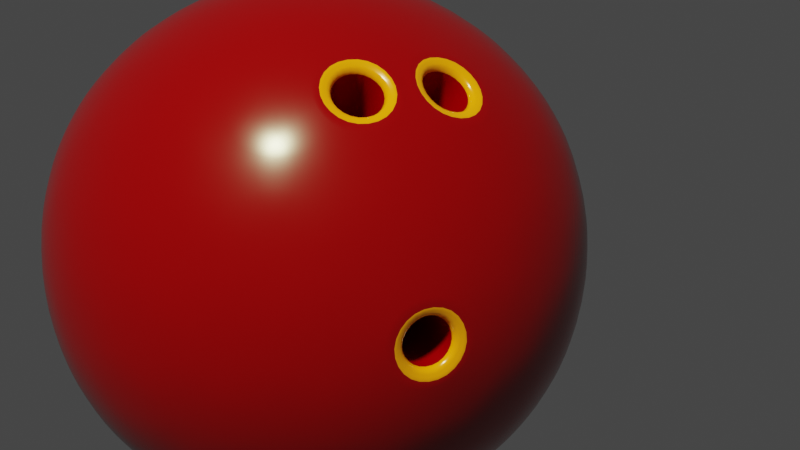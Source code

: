 # Source: S3BowlingBall.blend  (saved by Blender 2.83.19; exported with 4.5.12 LTS)
import bpy
from mathutils import Matrix  # noqa: F401  (used for matrix-valued properties, if any)

bpy.ops.wm.read_factory_settings(use_empty=True)
scene = bpy.context.scene
scene.name = 'Scene'

# ---- collections
col_collection = bpy.data.collections.new('Collection'); scene.collection.children.link(col_collection)

# ---- materials (node trees are filled in below, after node groups)
mat_bowlingballtrim = bpy.data.materials.new('BowlingBallTrim')
mat_bowlingballtrim.use_transparent_shadow = False
mat_bowlingball = bpy.data.materials.new('BowlingBall')
mat_bowlingball.use_transparent_shadow = False

# ---- material node trees
mat_bowlingballtrim.use_nodes = True; mat_bowlingballtrim.node_tree.nodes.clear()
_N = mat_bowlingballtrim.node_tree.nodes; _L = mat_bowlingballtrim.node_tree.links
n0 = _N.new('ShaderNodeBsdfPrincipled'); n0.name = 'Principled BSDF'; n0.location = (10, 300)
n0.distribution = 'GGX'
n0.subsurface_method = 'BURLEY'
n0.inputs[0].default_value = (1.0, 0.316, 0.0, 1.0)
n0.inputs[2].default_value = 0.2
n0.inputs[3].default_value = 1.45
n0.inputs[27].default_value = (0.0, 0.0, 0.0, 1.0)
n0.inputs[28].default_value = 1.0
n1 = _N.new('ShaderNodeOutputMaterial'); n1.name = 'Material Output'; n1.location = (300, 300)
_L.new(n0.outputs[0], n1.inputs[0])
n1.is_active_output = True
mat_bowlingball.use_nodes = True; mat_bowlingball.node_tree.nodes.clear()
_N = mat_bowlingball.node_tree.nodes; _L = mat_bowlingball.node_tree.links
n0 = _N.new('ShaderNodeBsdfPrincipled'); n0.name = 'Principled BSDF'; n0.location = (10, 300)
n0.distribution = 'GGX'
n0.subsurface_method = 'BURLEY'
n0.inputs[0].default_value = (0.2598, 0.0, 0.0008416, 1.0)
n0.inputs[2].default_value = 0.2
n0.inputs[3].default_value = 1.45
n0.inputs[27].default_value = (0.0, 0.0, 0.0, 1.0)
n0.inputs[28].default_value = 1.0
n1 = _N.new('ShaderNodeOutputMaterial'); n1.name = 'Material Output'; n1.location = (300, 300)
_L.new(n0.outputs[0], n1.inputs[0])
n1.is_active_output = True

# ---- world
world_world = bpy.data.worlds.new('World'); scene.world = world_world
world_world.use_nodes = True; world_world.node_tree.nodes.clear()
_N = world_world.node_tree.nodes; _L = world_world.node_tree.links
n0 = _N.new('ShaderNodeOutputWorld'); n0.name = 'World Output'; n0.location = (300, 300)
n1 = _N.new('ShaderNodeBackground'); n1.name = 'Background'; n1.location = (10, 300)
n1.inputs[0].default_value = (0.05088, 0.05088, 0.05088, 1.0)
_L.new(n1.outputs[0], n0.inputs[0])
n0.is_active_output = True
world_world.color = (0.05088, 0.05088, 0.05088)
world_world.use_sun_shadow = False
world_world.sun_shadow_jitter_overblur = 0.0

# ---- cameras
cam_camera = bpy.data.cameras.new('Camera')

# ---- lights
light_point = bpy.data.lights.new('Point', 'POINT')
light_point.color = (0.91, 1.0, 0.5857)
light_point.transmission_factor = 0.0
light_point.energy = 558.0
light_point.shadow_soft_size = 0.25
light_point.shadow_maximum_resolution = 0.006
light_point.use_absolute_resolution = True

# ---- meshes
me_icosphere_001 = bpy.data.meshes.new('Icosphere.001')
me_icosphere_001.from_pydata([(0.0, 0.0, -0.108), (0.07815, -0.05678, -0.0483), (-0.02985, -0.09187, -0.0483), (-0.0966, 0.0, -0.0483), (-0.02985, 0.09187, -0.0483), (0.07815, 0.05678, -0.0483), (0.02985, -0.09187, 0.0483), (-0.07815, -0.05678, 0.0483), (-0.07815, 0.05678, 0.0483), (0.02985, 0.09187, 0.0483), (0.0966, 0.0, 0.0483), (0.0, 0.0, 0.108), (-0.02514, -0.07739, -0.07101), (-0.01755, -0.054, -0.09187), (-0.008382, -0.0258, -0.1045), (0.02194, -0.01594, -0.1045), (0.04593, -0.03337, -0.09187), (0.06583, -0.04783, -0.07101), (0.05745, -0.07362, -0.05425), (0.02839, -0.08737, -0.05678), (-0.003201, -0.09333, -0.05425), (0.08777, 0.03189, -0.05425), (0.09187, 0.0, -0.05678), (0.08777, -0.03189, -0.05425), (0.02194, 0.01594, -0.1045), (0.04593, 0.03337, -0.09187), (0.06583, 0.04783, -0.07101), (-0.08137, 0.0, -0.07101), (-0.05678, 0.0, -0.09187), (-0.02712, 0.0, -0.1045), (-0.05227, -0.07739, -0.05425), (-0.07432, -0.054, -0.05678), (-0.08975, -0.0258, -0.05425), (-0.02514, 0.07739, -0.07101), (-0.01755, 0.054, -0.09187), (-0.008382, 0.0258, -0.1045), (-0.08975, 0.0258, -0.05425), (-0.07432, 0.054, -0.05678), (-0.05227, 0.07739, -0.05425), (-0.003201, 0.09333, -0.05425), (0.02839, 0.08737, -0.05678), (0.05745, 0.07362, -0.05425), (0.1033, -0.01594, 0.02712), (0.1027, -0.03337, 0.0), (0.09296, -0.04783, -0.02712), (0.09296, 0.04783, -0.02712), (0.1027, 0.03337, 0.0), (0.1033, 0.01594, 0.02712), (0.01676, -0.1032, 0.02712), (0.0, -0.108, 0.0), (-0.01676, -0.1032, -0.02712), (0.07421, -0.07363, -0.02712), (0.06348, -0.08737, 0.0), (0.04709, -0.09333, 0.02712), (-0.09296, -0.04783, 0.02712), (-0.1027, -0.03337, 0.0), (-0.1033, -0.01594, -0.02712), (-0.06348, -0.08737, 0.0), (-0.07421, -0.07363, 0.02712), (-0.07421, 0.07363, 0.02712), (-0.06348, 0.08737, 0.0), (-0.04709, 0.09333, -0.02712), (-0.1033, 0.01594, -0.02712), (-0.1027, 0.03337, 0.0), (-0.09296, 0.04783, 0.02712), (0.04709, 0.09333, 0.02712), (0.06348, 0.08737, 0.0), (0.07421, 0.07363, -0.02712), (-0.01676, 0.1032, -0.02712), (0.0, 0.108, 0.0), (0.01676, 0.1032, 0.02712), (0.08975, -0.0258, 0.05425), (0.07432, -0.054, 0.05678), (0.05227, -0.07739, 0.05425), (0.003201, -0.09333, 0.05425), (-0.08777, -0.03189, 0.05425), (-0.09187, 0.0, 0.05678), (-0.08777, 0.03189, 0.05425), (-0.05745, 0.07362, 0.05425), (-0.02839, 0.08737, 0.05678), (0.003201, 0.09333, 0.05425), (0.05227, 0.07739, 0.05425), (0.07432, 0.054, 0.05678), (0.08975, 0.0258, 0.05425), (0.008382, -0.0258, 0.1045), (0.01755, -0.054, 0.09187), (0.02514, -0.07739, 0.07101), (0.08137, 0.0, 0.07101), (0.05678, 0.0, 0.09187), (0.02712, 0.0, 0.1045), (-0.02194, -0.01594, 0.1045), (-0.04593, -0.03337, 0.09187), (-0.06583, -0.04783, 0.07101), (-0.02194, 0.01594, 0.1045), (-0.04593, 0.03337, 0.09187), (-0.06583, 0.04783, 0.07101), (0.008382, 0.0258, 0.1045), (0.01755, 0.054, 0.09187), (0.02514, 0.07739, 0.07101), (0.03907, 0.02839, 0.0966), (0.06892, 0.02839, 0.07815), (0.0483, 0.05678, 0.07815), (-0.01493, 0.04593, 0.0966), (-0.005701, 0.07432, 0.07815), (-0.03907, 0.06348, 0.07815), (-0.0483, 0.0, 0.0966), (-0.07245, 0.01755, 0.07815), (-0.07245, -0.01755, 0.07815), (-0.01493, -0.04593, 0.0966), (-0.03907, -0.06348, 0.07815), (-0.005701, -0.07432, 0.07815), (0.03907, -0.02839, 0.0966), (0.0483, -0.05678, 0.07815), (0.06892, -0.02839, 0.07815), (0.09307, 0.04593, 0.02985), (0.08737, 0.06348, 0.0), (0.07245, 0.07432, 0.02985), (-0.01493, 0.1027, 0.02985), (-0.03337, 0.1027, -5.33e-08), (-0.0483, 0.09187, 0.02985), (-0.1023, 0.01755, 0.02985), (-0.108, -4.1e-08, 6.765e-08), (-0.1023, -0.01755, 0.02985), (-0.0483, -0.09187, 0.02985), (-0.03337, -0.1027, -8.405e-08), (-0.01493, -0.1027, 0.02985), (0.07245, -0.07432, 0.02985), (0.08737, -0.06348, -2.05e-07), (0.09307, -0.04593, 0.02985), (0.03337, 0.1027, 0.0), (0.0483, 0.09187, -0.02985), (0.01493, 0.1027, -0.02985), (-0.08737, 0.06348, 0.0), (-0.07245, 0.07432, -0.02985), (-0.09307, 0.04593, -0.02985), (-0.08737, -0.06348, 0.0), (-0.09307, -0.04593, -0.02985), (-0.07245, -0.07432, -0.02985), (0.03337, -0.1027, 0.0), (0.01493, -0.1027, -0.02985), (0.0483, -0.09187, -0.02985), (0.108, 0.0, 0.0), (0.1023, -0.01755, -0.02985), (0.1023, 0.01755, -0.02985), (0.03907, 0.06348, -0.07815), (0.01493, 0.04593, -0.0966), (0.005701, 0.07432, -0.07815), (-0.0483, 0.05678, -0.07815), (-0.03907, 0.02839, -0.0966), (-0.06893, 0.02839, -0.07815), (-0.06893, -0.02839, -0.07815), (-0.03907, -0.02839, -0.0966), (-0.0483, -0.05678, -0.07815), (0.07245, 0.01755, -0.07815), (0.07245, -0.01755, -0.07815), (0.0483, -7.79e-08, -0.0966), (0.005701, -0.07432, -0.07815), (0.01493, -0.04593, -0.0966), (0.03907, -0.06348, -0.07815), (-0.0126, -0.02209, -0.01252), (-0.008366, -0.02443, -0.01228), (-0.006809, -0.0263, -0.008095), (-0.009664, -0.02603, -0.004056), (-0.01399, -0.02377, -0.004297), (-0.01549, -0.0218, -0.008508), (-0.005489, -0.02522, 0.01098), (-0.002612, -0.02389, 0.01454), (-0.004135, -0.02106, 0.01807), (-0.009033, -0.01947, 0.01807), (-0.01193, -0.02086, 0.01454), (-0.01039, -0.02363, 0.01098), (-0.02017, -0.01553, 0.01298), (-0.01882, -0.01882, 0.009726), (-0.01472, -0.02149, 0.01045), (-0.01198, -0.02068, 0.01444), (-0.01334, -0.01725, 0.01768), (-0.01746, -0.01462, 0.01686), (-0.03679, -0.09254, -0.03985), (-0.03897, -0.0912, -0.03573), (-0.03205, -0.09828, -0.02712), (-0.03561, -0.09523, -0.0267), (-0.04079, -0.09757, -0.01476), (-0.04177, -0.09466, -0.018), (-0.05405, -0.09068, -0.01548), (-0.05109, -0.08979, -0.01852), (-0.05862, -0.08461, -0.02837), (-0.05433, -0.08554, -0.02759), (-0.0481, -0.08616, -0.03624), (-0.04971, -0.08545, -0.04061), (-0.01355, -0.09017, 0.05559), (-0.01743, -0.08781, 0.05495), (-0.0182, -0.08152, 0.06637), (-0.02072, -0.08171, 0.06255), (-0.03319, -0.07665, 0.06637), (-0.03127, -0.07828, 0.06255), (-0.04202, -0.08088, 0.05556), (-0.03752, -0.08129, 0.05495), (-0.03733, -0.08939, 0.04469), (-0.03419, -0.08727, 0.04727), (-0.02363, -0.0907, 0.04727), (-0.02235, -0.09426, 0.04469), (-0.06578, -0.07368, 0.04083), (-0.06238, -0.07237, 0.04382), (-0.05325, -0.08193, 0.04305), (-0.05353, -0.07813, 0.04539), (-0.04488, -0.07949, 0.05529), (-0.04762, -0.07638, 0.05399), (-0.04903, -0.06894, 0.06516), (-0.05056, -0.06898, 0.06096), (-0.06162, -0.06088, 0.0626), (-0.05945, -0.06333, 0.05921), (-0.06529, -0.06528, 0.05084), (-0.06985, -0.06363, 0.05074), (-0.0382, -0.08965, -0.03526), (-0.03484, -0.09368, -0.02624), (-0.041, -0.09311, -0.01753), (-0.05032, -0.08824, -0.01805), (-0.05356, -0.08399, -0.02713), (-0.04732, -0.08461, -0.03577), (-0.01696, -0.08636, 0.054), (-0.02024, -0.08026, 0.0616), (-0.0308, -0.07683, 0.0616), (-0.03704, -0.07984, 0.054), (-0.03372, -0.08581, 0.04632), (-0.02316, -0.08925, 0.04632), (-0.06142, -0.07115, 0.04292), (-0.05257, -0.07691, 0.04449), (-0.04666, -0.07516, 0.05309), (-0.0496, -0.06776, 0.06006), (-0.05849, -0.06211, 0.05831), (-0.06433, -0.06406, 0.04994)], [(213, 218), (214, 213), (215, 214), (216, 215), (217, 216), (218, 217), (219, 224), (220, 219), (221, 220), (222, 221), (223, 222), (224, 223), (225, 230), (226, 225), (227, 226), (228, 227), (229, 228), (230, 229)], [(0, 15, 14), (1, 17, 23), (0, 14, 29), (0, 29, 35), (0, 35, 24), (1, 23, 44), (2, 20, 50), (3, 32, 56), (4, 38, 61), (5, 41, 67), (1, 44, 51), (186, 187, 159, 164), (3, 56, 62), (4, 61, 68), (5, 67, 45), (6, 73, 86), (210, 211, 171, 176), (8, 77, 95), (9, 80, 98), (10, 83, 87), (89, 96, 11), (88, 99, 89), (87, 100, 88), (89, 99, 96), (99, 97, 96), (88, 100, 99), (100, 101, 99), (99, 101, 97), (101, 98, 97), (87, 83, 100), (83, 82, 100), (100, 82, 101), (82, 81, 101), (101, 81, 98), (81, 9, 98), (96, 93, 11), (97, 102, 96), (98, 103, 97), (96, 102, 93), (102, 94, 93), (97, 103, 102), (103, 104, 102), (102, 104, 94), (104, 95, 94), (98, 80, 103), (80, 79, 103), (103, 79, 104), (79, 78, 104), (104, 78, 95), (78, 8, 95), (93, 90, 11), (94, 105, 93), (95, 106, 94), (93, 105, 90), (105, 91, 90), (94, 106, 105), (106, 107, 105), (105, 107, 91), (107, 92, 91), (95, 77, 106), (77, 76, 106), (106, 76, 107), (76, 75, 107), (107, 75, 92), (75, 7, 92), (90, 84, 11), (91, 108, 90), (92, 109, 91), (90, 108, 84), (108, 85, 84), (91, 109, 108), (109, 110, 108), (108, 110, 85), (110, 86, 85), (204, 206, 174, 173), (194, 196, 169, 168), (211, 202, 172, 171), (198, 199, 165, 170), (110, 74, 86), (74, 6, 86), (84, 89, 11), (85, 111, 84), (86, 112, 85), (84, 111, 89), (111, 88, 89), (85, 112, 111), (112, 113, 111), (111, 113, 88), (113, 87, 88), (86, 73, 112), (73, 72, 112), (112, 72, 113), (72, 71, 113), (113, 71, 87), (71, 10, 87), (47, 83, 10), (46, 114, 47), (45, 115, 46), (47, 114, 83), (114, 82, 83), (46, 115, 114), (115, 116, 114), (114, 116, 82), (116, 81, 82), (45, 67, 115), (67, 66, 115), (115, 66, 116), (66, 65, 116), (116, 65, 81), (65, 9, 81), (70, 80, 9), (69, 117, 70), (68, 118, 69), (70, 117, 80), (117, 79, 80), (69, 118, 117), (118, 119, 117), (117, 119, 79), (119, 78, 79), (68, 61, 118), (61, 60, 118), (118, 60, 119), (60, 59, 119), (119, 59, 78), (59, 8, 78), (64, 77, 8), (63, 120, 64), (62, 121, 63), (64, 120, 77), (120, 76, 77), (63, 121, 120), (121, 122, 120), (120, 122, 76), (122, 75, 76), (62, 56, 121), (56, 55, 121), (121, 55, 122), (55, 54, 122), (122, 54, 75), (54, 7, 75), (57, 123, 58), (182, 184, 163, 162), (196, 198, 170, 169), (57, 124, 123), (124, 125, 123), (202, 204, 173, 172), (192, 194, 168, 167), (199, 190, 166, 165), (50, 49, 124), (124, 49, 125), (49, 48, 125), (125, 48, 74), (48, 6, 74), (53, 73, 6), (52, 126, 53), (51, 127, 52), (53, 126, 73), (126, 72, 73), (52, 127, 126), (127, 128, 126), (126, 128, 72), (128, 71, 72), (51, 44, 127), (44, 43, 127), (127, 43, 128), (43, 42, 128), (128, 42, 71), (42, 10, 71), (65, 70, 9), (66, 129, 65), (67, 130, 66), (65, 129, 70), (129, 69, 70), (66, 130, 129), (130, 131, 129), (129, 131, 69), (131, 68, 69), (67, 41, 130), (41, 40, 130), (130, 40, 131), (40, 39, 131), (131, 39, 68), (39, 4, 68), (59, 64, 8), (60, 132, 59), (61, 133, 60), (59, 132, 64), (132, 63, 64), (60, 133, 132), (133, 134, 132), (132, 134, 63), (134, 62, 63), (61, 38, 133), (38, 37, 133), (133, 37, 134), (37, 36, 134), (134, 36, 62), (36, 3, 62), (54, 58, 7), (55, 135, 54), (56, 136, 55), (54, 135, 58), (135, 57, 58), (55, 136, 135), (136, 137, 135), (135, 137, 57), (184, 186, 164, 163), (56, 32, 136), (32, 31, 136), (136, 31, 137), (31, 30, 137), (190, 192, 167, 166), (180, 182, 162, 161), (48, 53, 6), (49, 138, 48), (50, 139, 49), (48, 138, 53), (138, 52, 53), (49, 139, 138), (139, 140, 138), (138, 140, 52), (140, 51, 52), (50, 20, 139), (20, 19, 139), (139, 19, 140), (19, 18, 140), (140, 18, 51), (18, 1, 51), (42, 47, 10), (43, 141, 42), (44, 142, 43), (42, 141, 47), (141, 46, 47), (43, 142, 141), (142, 143, 141), (141, 143, 46), (143, 45, 46), (44, 23, 142), (23, 22, 142), (142, 22, 143), (22, 21, 143), (143, 21, 45), (21, 5, 45), (26, 41, 5), (25, 144, 26), (24, 145, 25), (26, 144, 41), (144, 40, 41), (25, 145, 144), (145, 146, 144), (144, 146, 40), (146, 39, 40), (24, 35, 145), (35, 34, 145), (145, 34, 146), (34, 33, 146), (146, 33, 39), (33, 4, 39), (33, 38, 4), (34, 147, 33), (35, 148, 34), (33, 147, 38), (147, 37, 38), (34, 148, 147), (148, 149, 147), (147, 149, 37), (149, 36, 37), (35, 29, 148), (29, 28, 148), (148, 28, 149), (28, 27, 149), (149, 27, 36), (27, 3, 36), (27, 32, 3), (28, 150, 27), (29, 151, 28), (27, 150, 32), (150, 31, 32), (28, 151, 150), (151, 152, 150), (150, 152, 31), (152, 30, 31), (29, 14, 151), (14, 13, 151), (151, 13, 152), (13, 12, 152), (152, 12, 30), (12, 2, 30), (21, 26, 5), (22, 153, 21), (23, 154, 22), (21, 153, 26), (153, 25, 26), (22, 154, 153), (154, 155, 153), (153, 155, 25), (155, 24, 25), (23, 17, 154), (17, 16, 154), (154, 16, 155), (16, 15, 155), (155, 15, 24), (15, 0, 24), (12, 20, 2), (13, 156, 12), (14, 157, 13), (12, 156, 20), (156, 19, 20), (13, 157, 156), (157, 158, 156), (156, 158, 19), (158, 18, 19), (14, 15, 157), (15, 16, 157), (157, 16, 158), (16, 17, 158), (158, 17, 18), (17, 1, 18), (191, 189, 74, 110), (206, 208, 175, 174), (125, 74, 189, 200), (178, 180, 161, 160), (160, 161, 162, 163, 164, 159), (166, 167, 168, 169, 170, 165), (172, 173, 174, 175, 176, 171), (30, 2, 177, 188), (208, 210, 176, 175), (109, 193, 191, 110), (2, 50, 179, 177), (92, 209, 207, 109), (207, 205, 195, 193, 109), (181, 179, 50, 124), (7, 212, 209, 92), (123, 197, 195, 205, 203), (183, 181, 124, 57), (123, 125, 200, 197), (137, 185, 183, 57), (58, 201, 212, 7), (137, 30, 188, 185), (58, 123, 203, 201), (179, 180, 178, 177), (181, 182, 180, 179), (183, 184, 182, 181), (185, 186, 184, 183), (188, 187, 186, 185), (189, 190, 199, 200), (191, 192, 190, 189), (193, 194, 192, 191), (195, 196, 194, 193), (197, 198, 196, 195), (200, 199, 198, 197), (201, 202, 211, 212), (203, 204, 202, 201), (205, 206, 204, 203), (207, 208, 206, 205), (209, 210, 208, 207), (212, 211, 210, 209), (187, 178, 160, 159), (177, 178, 187, 188)])
me_icosphere_001.polygons.foreach_set('use_smooth', [True] * 359)
me_icosphere_001.polygons.foreach_set('material_index', [1, 1, 1, 1, 1, 1, 1, 1, 1, 1, 1, 1, 1, 1, 1, 1, 1, 1, 1, 1, 1, 1, 1, 1, 1, 1, 1, 1, 1, 1, 1, 1, 1, 1, 1, 1, 1, 1, 1, 1, 1, 1, 1, 1, 1, 1, 1, 1, 1, 1, 1, 1, 1, 1, 1, 1, 1, 1, 1, 1, 1, 1, 1, 1, 1, 1, 1, 1, 1, 1, 1, 1, 1, 1, 1, 1, 1, 1, 1, 1, 1, 1, 1, 1, 1, 1, 1, 1, 1, 1, 1, 1, 1, 1, 1, 1, 1, 1, 1, 1, 1, 1, 1, 1, 1, 1, 1, 1, 1, 1, 1, 1, 1, 1, 1, 1, 1, 1, 1, 1, 1, 1, 1, 1, 1, 1, 1, 1, 1, 1, 1, 1, 1, 1, 1, 1, 1, 1, 1, 1, 1, 1, 1, 1, 1, 1, 1, 1, 1, 1, 1, 1, 1, 1, 1, 1, 1, 1, 1, 1, 1, 1, 1, 1, 1, 1, 1, 1, 1, 1, 1, 1, 1, 1, 1, 1, 1, 1, 1, 1, 1, 1, 1, 1, 1, 1, 1, 1, 1, 1, 1, 1, 1, 1, 1, 1, 1, 1, 1, 1, 1, 1, 1, 1, 1, 1, 1, 1, 1, 1, 1, 1, 1, 1, 1, 1, 1, 1, 1, 1, 1, 1, 1, 1, 1, 1, 1, 1, 1, 1, 1, 1, 1, 1, 1, 1, 1, 1, 1, 1, 1, 1, 1, 1, 1, 1, 1, 1, 1, 1, 1, 1, 1, 1, 1, 1, 1, 1, 1, 1, 1, 1, 1, 1, 1, 1, 1, 1, 1, 1, 1, 1, 1, 1, 1, 1, 1, 1, 1, 1, 1, 1, 1, 1, 1, 1, 1, 1, 1, 1, 1, 1, 1, 1, 1, 1, 1, 1, 1, 1, 1, 1, 1, 1, 1, 1, 1, 1, 1, 1, 1, 1, 1, 1, 1, 1, 1, 1, 1, 1, 1, 1, 1, 1, 1, 1, 1, 1, 1, 1, 1, 1, 1, 1, 1, 1, 1, 1, 1, 1, 0, 0, 0, 0, 0, 0, 0, 0, 0, 0, 0, 0, 0, 0, 0, 0, 0, 1, 0])
_k = {(177, 188): 0.60784, (178, 187): 0.60784, (177, 179): 0.60784, (178, 180): 0.60784, (179, 181): 0.60784, (180, 182): 0.60784, (181, 183): 0.60784, (182, 184): 0.60784, (183, 185): 0.60784, (184, 186): 0.60784, (185, 188): 0.60784, (186, 187): 0.60784, (189, 200): 0.60784, (190, 199): 0.60784, (189, 191): 0.60784, (190, 192): 0.60784, (191, 193): 0.60784, (192, 194): 0.60784, (193, 195): 0.60784, (194, 196): 0.60784, (195, 197): 0.60784, (196, 198): 0.60784, (197, 200): 0.60784, (198, 199): 0.60784, (201, 212): 0.60784, (202, 211): 0.60784, (201, 203): 0.60784, (202, 204): 0.60784, (203, 205): 0.60784, (204, 206): 0.60784, (205, 207): 0.60784, (206, 208): 0.60784, (207, 209): 0.60784, (208, 210): 0.60784, (209, 212): 0.60784, (210, 211): 0.60784, (213, 218): 0.60784, (213, 214): 0.60784, (214, 215): 0.60784, (215, 216): 0.60784, (216, 217): 0.60784, (217, 218): 0.60784, (219, 224): 0.60784, (219, 220): 0.60784, (220, 221): 0.60784, (221, 222): 0.60784, (222, 223): 0.60784, (223, 224): 0.60784, (225, 230): 0.60784, (225, 226): 0.60784, (226, 227): 0.60784, (227, 228): 0.60784, (228, 229): 0.60784, (229, 230): 0.60784}
me_icosphere_001.attributes.new('crease_edge', 'FLOAT', 'EDGE').data.foreach_set('value', [_k.get((min(e.vertices), max(e.vertices)), 0.0) for e in me_icosphere_001.edges])
_uv = me_icosphere_001.uv_layers.new(name='UVMap')
_uv.uv.foreach_set('vector', [0.8182, 0.0, 0.7955, 0.03937, 0.8409, 0.03937, 0.7273, 0.1575, 0.7045, 0.1181, 0.6818, 0.1575, 0.09091, 0.0, 0.06818, 0.03937, 0.1136, 0.03937, 0.2727, 0.0, 0.25, 0.03937, 0.2955, 0.03937, 0.4545, 0.0, 0.4318, 0.03937, 0.4773, 0.03937, 0.7273, 0.1575, 0.6818, 0.1575, 0.7045, 0.1968, 0.9091, 0.1575, 0.8636, 0.1575, 0.8864, 0.1968, 0.1818, 0.1575, 0.1364, 0.1575, 0.1591, 0.1968, 0.3636, 0.1575, 0.3182, 0.1575, 0.3409, 0.1968, 0.5455, 0.1575, 0.5, 0.1575, 0.5227, 0.1968, 0.7273, 0.1575, 0.7045, 0.1968, 0.75, 0.1968, 0.03839, 0.1968, 0.03054, 0.1833, 0.03054, 0.1833, 0.03839, 0.1968, 0.1818, 0.1575, 0.1591, 0.1968, 0.2045, 0.1968, 0.3636, 0.1575, 0.3409, 0.1968, 0.3864, 0.1968, 0.5455, 0.1575, 0.5227, 0.1968, 0.5682, 0.1968, 0.8182, 0.3149, 0.7727, 0.3149, 0.7955, 0.3543, 0.9624, 0.3285, 0.9728, 0.3149, 0.9728, 0.3149, 0.9624, 0.3285, 0.2727, 0.3149, 0.2273, 0.3149, 0.25, 0.3543, 0.4545, 0.3149, 0.4091, 0.3149, 0.4318, 0.3543, 0.6364, 0.3149, 0.5909, 0.3149, 0.6136, 0.3543, 0.5682, 0.433, 0.5227, 0.433, 0.5455, 0.4724, 0.5909, 0.3937, 0.5455, 0.3937, 0.5682, 0.433, 0.6136, 0.3543, 0.5682, 0.3543, 0.5909, 0.3937, 0.5682, 0.433, 0.5455, 0.3937, 0.5227, 0.433, 0.5455, 0.3937, 0.5, 0.3937, 0.5227, 0.433, 0.5909, 0.3937, 0.5682, 0.3543, 0.5455, 0.3937, 0.5682, 0.3543, 0.5227, 0.3543, 0.5455, 0.3937, 0.5455, 0.3937, 0.5227, 0.3543, 0.5, 0.3937, 0.5227, 0.3543, 0.4773, 0.3543, 0.5, 0.3937, 0.6136, 0.3543, 0.5909, 0.3149, 0.5682, 0.3543, 0.5909, 0.3149, 0.5455, 0.3149, 0.5682, 0.3543, 0.5682, 0.3543, 0.5455, 0.3149, 0.5227, 0.3543, 0.5455, 0.3149, 0.5, 0.3149, 0.5227, 0.3543, 0.5227, 0.3543, 0.5, 0.3149, 0.4773, 0.3543, 0.5, 0.3149, 0.4545, 0.3149, 0.4773, 0.3543, 0.3864, 0.433, 0.3409, 0.433, 0.3636, 0.4724, 0.4091, 0.3937, 0.3636, 0.3937, 0.3864, 0.433, 0.4318, 0.3543, 0.3864, 0.3543, 0.4091, 0.3937, 0.3864, 0.433, 0.3636, 0.3937, 0.3409, 0.433, 0.3636, 0.3937, 0.3182, 0.3937, 0.3409, 0.433, 0.4091, 0.3937, 0.3864, 0.3543, 0.3636, 0.3937, 0.3864, 0.3543, 0.3409, 0.3543, 0.3636, 0.3937, 0.3636, 0.3937, 0.3409, 0.3543, 0.3182, 0.3937, 0.3409, 0.3543, 0.2955, 0.3543, 0.3182, 0.3937, 0.4318, 0.3543, 0.4091, 0.3149, 0.3864, 0.3543, 0.4091, 0.3149, 0.3636, 0.3149, 0.3864, 0.3543, 0.3864, 0.3543, 0.3636, 0.3149, 0.3409, 0.3543, 0.3636, 0.3149, 0.3182, 0.3149, 0.3409, 0.3543, 0.3409, 0.3543, 0.3182, 0.3149, 0.2955, 0.3543, 0.3182, 0.3149, 0.2727, 0.3149, 0.2955, 0.3543, 0.2045, 0.433, 0.1591, 0.433, 0.1818, 0.4724, 0.2273, 0.3937, 0.1818, 0.3937, 0.2045, 0.433, 0.25, 0.3543, 0.2045, 0.3543, 0.2273, 0.3937, 0.2045, 0.433, 0.1818, 0.3937, 0.1591, 0.433, 0.1818, 0.3937, 0.1364, 0.3937, 0.1591, 0.433, 0.2273, 0.3937, 0.2045, 0.3543, 0.1818, 0.3937, 0.2045, 0.3543, 0.1591, 0.3543, 0.1818, 0.3937, 0.1818, 0.3937, 0.1591, 0.3543, 0.1364, 0.3937, 0.1591, 0.3543, 0.1136, 0.3543, 0.1364, 0.3937, 0.25, 0.3543, 0.2273, 0.3149, 0.2045, 0.3543, 0.2273, 0.3149, 0.1818, 0.3149, 0.2045, 0.3543, 0.2045, 0.3543, 0.1818, 0.3149, 0.1591, 0.3543, 0.1818, 0.3149, 0.1364, 0.3149, 0.1591, 0.3543, 0.1591, 0.3543, 0.1364, 0.3149, 0.1136, 0.3543, 0.1364, 0.3149, 0.09091, 0.3149, 0.1136, 0.3543, 0.9318, 0.433, 0.8864, 0.433, 0.9091, 0.4724, 0.9545, 0.3937, 0.9091, 0.3937, 0.9318, 0.433, 0.9773, 0.3543, 0.9318, 0.3543, 0.9545, 0.3937, 0.9318, 0.433, 0.9091, 0.3937, 0.8864, 0.433, 0.9091, 0.3937, 0.8636, 0.3937, 0.8864, 0.433, 0.9545, 0.3937, 0.9318, 0.3543, 0.9091, 0.3937, 0.9318, 0.3543, 0.8864, 0.3543, 0.9091, 0.3937, 0.9091, 0.3937, 0.8864, 0.3543, 0.8636, 0.3937, 0.8864, 0.3543, 0.8409, 0.3543, 0.8636, 0.3937, 0.9467, 0.3014, 0.9391, 0.3149, 0.9391, 0.3149, 0.9467, 0.3014, 0.9165, 0.3277, 0.9245, 0.3149, 0.9245, 0.3149, 0.9165, 0.3277, 0.9728, 0.3149, 0.9624, 0.3014, 0.9624, 0.3014, 0.9728, 0.3149, 0.9165, 0.3021, 0.9017, 0.3021, 0.9017, 0.3021, 0.9165, 0.3021, 0.8864, 0.3543, 0.8636, 0.3149, 0.8409, 0.3543, 0.8636, 0.3149, 0.8182, 0.3149, 0.8409, 0.3543, 0.75, 0.433, 0.7045, 0.433, 0.7273, 0.4724, 0.7727, 0.3937, 0.7273, 0.3937, 0.75, 0.433, 0.7955, 0.3543, 0.75, 0.3543, 0.7727, 0.3937, 0.75, 0.433, 0.7273, 0.3937, 0.7045, 0.433, 0.7273, 0.3937, 0.6818, 0.3937, 0.7045, 0.433, 0.7727, 0.3937, 0.75, 0.3543, 0.7273, 0.3937, 0.75, 0.3543, 0.7045, 0.3543, 0.7273, 0.3937, 0.7273, 0.3937, 0.7045, 0.3543, 0.6818, 0.3937, 0.7045, 0.3543, 0.6591, 0.3543, 0.6818, 0.3937, 0.7955, 0.3543, 0.7727, 0.3149, 0.75, 0.3543, 0.7727, 0.3149, 0.7273, 0.3149, 0.75, 0.3543, 0.75, 0.3543, 0.7273, 0.3149, 0.7045, 0.3543, 0.7273, 0.3149, 0.6818, 0.3149, 0.7045, 0.3543, 0.7045, 0.3543, 0.6818, 0.3149, 0.6591, 0.3543, 0.6818, 0.3149, 0.6364, 0.3149, 0.6591, 0.3543, 0.6136, 0.2756, 0.5909, 0.3149, 0.6364, 0.3149, 0.5909, 0.2362, 0.5682, 0.2756, 0.6136, 0.2756, 0.5682, 0.1968, 0.5455, 0.2362, 0.5909, 0.2362, 0.6136, 0.2756, 0.5682, 0.2756, 0.5909, 0.3149, 0.5682, 0.2756, 0.5455, 0.3149, 0.5909, 0.3149, 0.5909, 0.2362, 0.5455, 0.2362, 0.5682, 0.2756, 0.5455, 0.2362, 0.5227, 0.2756, 0.5682, 0.2756, 0.5682, 0.2756, 0.5227, 0.2756, 0.5455, 0.3149, 0.5227, 0.2756, 0.5, 0.3149, 0.5455, 0.3149, 0.5682, 0.1968, 0.5227, 0.1968, 0.5455, 0.2362, 0.5227, 0.1968, 0.5, 0.2362, 0.5455, 0.2362, 0.5455, 0.2362, 0.5, 0.2362, 0.5227, 0.2756, 0.5, 0.2362, 0.4773, 0.2756, 0.5227, 0.2756, 0.5227, 0.2756, 0.4773, 0.2756, 0.5, 0.3149, 0.4773, 0.2756, 0.4545, 0.3149, 0.5, 0.3149, 0.4318, 0.2756, 0.4091, 0.3149, 0.4545, 0.3149, 0.4091, 0.2362, 0.3864, 0.2756, 0.4318, 0.2756, 0.3864, 0.1968, 0.3636, 0.2362, 0.4091, 0.2362, 0.4318, 0.2756, 0.3864, 0.2756, 0.4091, 0.3149, 0.3864, 0.2756, 0.3636, 0.3149, 0.4091, 0.3149, 0.4091, 0.2362, 0.3636, 0.2362, 0.3864, 0.2756, 0.3636, 0.2362, 0.3409, 0.2756, 0.3864, 0.2756, 0.3864, 0.2756, 0.3409, 0.2756, 0.3636, 0.3149, 0.3409, 0.2756, 0.3182, 0.3149, 0.3636, 0.3149, 0.3864, 0.1968, 0.3409, 0.1968, 0.3636, 0.2362, 0.3409, 0.1968, 0.3182, 0.2362, 0.3636, 0.2362, 0.3636, 0.2362, 0.3182, 0.2362, 0.3409, 0.2756, 0.3182, 0.2362, 0.2955, 0.2756, 0.3409, 0.2756, 0.3409, 0.2756, 0.2955, 0.2756, 0.3182, 0.3149, 0.2955, 0.2756, 0.2727, 0.3149, 0.3182, 0.3149, 0.25, 0.2756, 0.2273, 0.3149, 0.2727, 0.3149, 0.2273, 0.2362, 0.2045, 0.2756, 0.25, 0.2756, 0.2045, 0.1968, 0.1818, 0.2362, 0.2273, 0.2362, 0.25, 0.2756, 0.2045, 0.2756, 0.2273, 0.3149, 0.2045, 0.2756, 0.1818, 0.3149, 0.2273, 0.3149, 0.2273, 0.2362, 0.1818, 0.2362, 0.2045, 0.2756, 0.1818, 0.2362, 0.1591, 0.2756, 0.2045, 0.2756, 0.2045, 0.2756, 0.1591, 0.2756, 0.1818, 0.3149, 0.1591, 0.2756, 0.1364, 0.3149, 0.1818, 0.3149, 0.2045, 0.1968, 0.1591, 0.1968, 0.1818, 0.2362, 0.1591, 0.1968, 0.1364, 0.2362, 0.1818, 0.2362, 0.1818, 0.2362, 0.1364, 0.2362, 0.1591, 0.2756, 0.1364, 0.2362, 0.1136, 0.2756, 0.1591, 0.2756, 0.1591, 0.2756, 0.1136, 0.2756, 0.1364, 0.3149, 0.1136, 0.2756, 0.09091, 0.3149, 0.1364, 0.3149, 0.9545, 0.2362, 0.9318, 0.2756, 0.9773, 0.2756, 0.924, 0.2104, 0.9395, 0.2102, 0.9395, 0.2102, 0.924, 0.2104, 0.9245, 0.3149, 0.9165, 0.3021, 0.9165, 0.3021, 0.9245, 0.3149, 0.9545, 0.2362, 0.9091, 0.2362, 0.9318, 0.2756, 0.9091, 0.2362, 0.8864, 0.2756, 0.9318, 0.2756, 0.9624, 0.3014, 0.9467, 0.3014, 0.9467, 0.3014, 0.9624, 0.3014, 0.9017, 0.3277, 0.9165, 0.3277, 0.9165, 0.3277, 0.9017, 0.3277, 0.9017, 0.3021, 0.8936, 0.3149, 0.8936, 0.3149, 0.9017, 0.3021, 0.8864, 0.1968, 0.8636, 0.2362, 0.9091, 0.2362, 0.9091, 0.2362, 0.8636, 0.2362, 0.8864, 0.2756, 0.8636, 0.2362, 0.8409, 0.2756, 0.8864, 0.2756, 0.8864, 0.2756, 0.8409, 0.2756, 0.8636, 0.3149, 0.8409, 0.2756, 0.8182, 0.3149, 0.8636, 0.3149, 0.7955, 0.2756, 0.7727, 0.3149, 0.8182, 0.3149, 0.7727, 0.2362, 0.75, 0.2756, 0.7955, 0.2756, 0.75, 0.1968, 0.7273, 0.2362, 0.7727, 0.2362, 0.7955, 0.2756, 0.75, 0.2756, 0.7727, 0.3149, 0.75, 0.2756, 0.7273, 0.3149, 0.7727, 0.3149, 0.7727, 0.2362, 0.7273, 0.2362, 0.75, 0.2756, 0.7273, 0.2362, 0.7045, 0.2756, 0.75, 0.2756, 0.75, 0.2756, 0.7045, 0.2756, 0.7273, 0.3149, 0.7045, 0.2756, 0.6818, 0.3149, 0.7273, 0.3149, 0.75, 0.1968, 0.7045, 0.1968, 0.7273, 0.2362, 0.7045, 0.1968, 0.6818, 0.2362, 0.7273, 0.2362, 0.7273, 0.2362, 0.6818, 0.2362, 0.7045, 0.2756, 0.6818, 0.2362, 0.6591, 0.2756, 0.7045, 0.2756, 0.7045, 0.2756, 0.6591, 0.2756, 0.6818, 0.3149, 0.6591, 0.2756, 0.6364, 0.3149, 0.6818, 0.3149, 0.4773, 0.2756, 0.4318, 0.2756, 0.4545, 0.3149, 0.5, 0.2362, 0.4545, 0.2362, 0.4773, 0.2756, 0.5227, 0.1968, 0.4773, 0.1968, 0.5, 0.2362, 0.4773, 0.2756, 0.4545, 0.2362, 0.4318, 0.2756, 0.4545, 0.2362, 0.4091, 0.2362, 0.4318, 0.2756, 0.5, 0.2362, 0.4773, 0.1968, 0.4545, 0.2362, 0.4773, 0.1968, 0.4318, 0.1968, 0.4545, 0.2362, 0.4545, 0.2362, 0.4318, 0.1968, 0.4091, 0.2362, 0.4318, 0.1968, 0.3864, 0.1968, 0.4091, 0.2362, 0.5227, 0.1968, 0.5, 0.1575, 0.4773, 0.1968, 0.5, 0.1575, 0.4545, 0.1575, 0.4773, 0.1968, 0.4773, 0.1968, 0.4545, 0.1575, 0.4318, 0.1968, 0.4545, 0.1575, 0.4091, 0.1575, 0.4318, 0.1968, 0.4318, 0.1968, 0.4091, 0.1575, 0.3864, 0.1968, 0.4091, 0.1575, 0.3636, 0.1575, 0.3864, 0.1968, 0.2955, 0.2756, 0.25, 0.2756, 0.2727, 0.3149, 0.3182, 0.2362, 0.2727, 0.2362, 0.2955, 0.2756, 0.3409, 0.1968, 0.2955, 0.1968, 0.3182, 0.2362, 0.2955, 0.2756, 0.2727, 0.2362, 0.25, 0.2756, 0.2727, 0.2362, 0.2273, 0.2362, 0.25, 0.2756, 0.3182, 0.2362, 0.2955, 0.1968, 0.2727, 0.2362, 0.2955, 0.1968, 0.25, 0.1968, 0.2727, 0.2362, 0.2727, 0.2362, 0.25, 0.1968, 0.2273, 0.2362, 0.25, 0.1968, 0.2045, 0.1968, 0.2273, 0.2362, 0.3409, 0.1968, 0.3182, 0.1575, 0.2955, 0.1968, 0.3182, 0.1575, 0.2727, 0.1575, 0.2955, 0.1968, 0.2955, 0.1968, 0.2727, 0.1575, 0.25, 0.1968, 0.2727, 0.1575, 0.2273, 0.1575, 0.25, 0.1968, 0.25, 0.1968, 0.2273, 0.1575, 0.2045, 0.1968, 0.2273, 0.1575, 0.1818, 0.1575, 0.2045, 0.1968, 0.1136, 0.2756, 0.06818, 0.2756, 0.09091, 0.3149, 0.1364, 0.2362, 0.09091, 0.2362, 0.1136, 0.2756, 0.1591, 0.1968, 0.1136, 0.1968, 0.1364, 0.2362, 0.1136, 0.2756, 0.09091, 0.2362, 0.06818, 0.2756, 0.09091, 0.2362, 0.04545, 0.2362, 0.06818, 0.2756, 0.1364, 0.2362, 0.1136, 0.1968, 0.09091, 0.2362, 0.1136, 0.1968, 0.06818, 0.1968, 0.09091, 0.2362, 0.09091, 0.2362, 0.06818, 0.1968, 0.04545, 0.2362, 0.03045, 0.2102, 0.03839, 0.1968, 0.03839, 0.1968, 0.03045, 0.2102, 0.1591, 0.1968, 0.1364, 0.1575, 0.1136, 0.1968, 0.1364, 0.1575, 0.09091, 0.1575, 0.1136, 0.1968, 0.1136, 0.1968, 0.09091, 0.1575, 0.06818, 0.1968, 0.09091, 0.1575, 0.04545, 0.1575, 0.06818, 0.1968, 0.8936, 0.3149, 0.9017, 0.3277, 0.9017, 0.3277, 0.8936, 0.3149, 0.9162, 0.1968, 0.924, 0.2104, 0.924, 0.2104, 0.9162, 0.1968, 0.8409, 0.2756, 0.7955, 0.2756, 0.8182, 0.3149, 0.8636, 0.2362, 0.8182, 0.2362, 0.8409, 0.2756, 0.8864, 0.1968, 0.8409, 0.1968, 0.8636, 0.2362, 0.8409, 0.2756, 0.8182, 0.2362, 0.7955, 0.2756, 0.8182, 0.2362, 0.7727, 0.2362, 0.7955, 0.2756, 0.8636, 0.2362, 0.8409, 0.1968, 0.8182, 0.2362, 0.8409, 0.1968, 0.7955, 0.1968, 0.8182, 0.2362, 0.8182, 0.2362, 0.7955, 0.1968, 0.7727, 0.2362, 0.7955, 0.1968, 0.75, 0.1968, 0.7727, 0.2362, 0.8864, 0.1968, 0.8636, 0.1575, 0.8409, 0.1968, 0.8636, 0.1575, 0.8182, 0.1575, 0.8409, 0.1968, 0.8409, 0.1968, 0.8182, 0.1575, 0.7955, 0.1968, 0.8182, 0.1575, 0.7727, 0.1575, 0.7955, 0.1968, 0.7955, 0.1968, 0.7727, 0.1575, 0.75, 0.1968, 0.7727, 0.1575, 0.7273, 0.1575, 0.75, 0.1968, 0.6591, 0.2756, 0.6136, 0.2756, 0.6364, 0.3149, 0.6818, 0.2362, 0.6364, 0.2362, 0.6591, 0.2756, 0.7045, 0.1968, 0.6591, 0.1968, 0.6818, 0.2362, 0.6591, 0.2756, 0.6364, 0.2362, 0.6136, 0.2756, 0.6364, 0.2362, 0.5909, 0.2362, 0.6136, 0.2756, 0.6818, 0.2362, 0.6591, 0.1968, 0.6364, 0.2362, 0.6591, 0.1968, 0.6136, 0.1968, 0.6364, 0.2362, 0.6364, 0.2362, 0.6136, 0.1968, 0.5909, 0.2362, 0.6136, 0.1968, 0.5682, 0.1968, 0.5909, 0.2362, 0.7045, 0.1968, 0.6818, 0.1575, 0.6591, 0.1968, 0.6818, 0.1575, 0.6364, 0.1575, 0.6591, 0.1968, 0.6591, 0.1968, 0.6364, 0.1575, 0.6136, 0.1968, 0.6364, 0.1575, 0.5909, 0.1575, 0.6136, 0.1968, 0.6136, 0.1968, 0.5909, 0.1575, 0.5682, 0.1968, 0.5909, 0.1575, 0.5455, 0.1575, 0.5682, 0.1968, 0.5227, 0.1181, 0.5, 0.1575, 0.5455, 0.1575, 0.5, 0.07873, 0.4773, 0.1181, 0.5227, 0.1181, 0.4773, 0.03937, 0.4545, 0.07873, 0.5, 0.07873, 0.5227, 0.1181, 0.4773, 0.1181, 0.5, 0.1575, 0.4773, 0.1181, 0.4545, 0.1575, 0.5, 0.1575, 0.5, 0.07873, 0.4545, 0.07873, 0.4773, 0.1181, 0.4545, 0.07873, 0.4318, 0.1181, 0.4773, 0.1181, 0.4773, 0.1181, 0.4318, 0.1181, 0.4545, 0.1575, 0.4318, 0.1181, 0.4091, 0.1575, 0.4545, 0.1575, 0.4773, 0.03937, 0.4318, 0.03937, 0.4545, 0.07873, 0.4318, 0.03937, 0.4091, 0.07873, 0.4545, 0.07873, 0.4545, 0.07873, 0.4091, 0.07873, 0.4318, 0.1181, 0.4091, 0.07873, 0.3864, 0.1181, 0.4318, 0.1181, 0.4318, 0.1181, 0.3864, 0.1181, 0.4091, 0.1575, 0.3864, 0.1181, 0.3636, 0.1575, 0.4091, 0.1575, 0.3409, 0.1181, 0.3182, 0.1575, 0.3636, 0.1575, 0.3182, 0.07873, 0.2955, 0.1181, 0.3409, 0.1181, 0.2955, 0.03937, 0.2727, 0.07873, 0.3182, 0.07873, 0.3409, 0.1181, 0.2955, 0.1181, 0.3182, 0.1575, 0.2955, 0.1181, 0.2727, 0.1575, 0.3182, 0.1575, 0.3182, 0.07873, 0.2727, 0.07873, 0.2955, 0.1181, 0.2727, 0.07873, 0.25, 0.1181, 0.2955, 0.1181, 0.2955, 0.1181, 0.25, 0.1181, 0.2727, 0.1575, 0.25, 0.1181, 0.2273, 0.1575, 0.2727, 0.1575, 0.2955, 0.03937, 0.25, 0.03937, 0.2727, 0.07873, 0.25, 0.03937, 0.2273, 0.07873, 0.2727, 0.07873, 0.2727, 0.07873, 0.2273, 0.07873, 0.25, 0.1181, 0.2273, 0.07873, 0.2045, 0.1181, 0.25, 0.1181, 0.25, 0.1181, 0.2045, 0.1181, 0.2273, 0.1575, 0.2045, 0.1181, 0.1818, 0.1575, 0.2273, 0.1575, 0.1591, 0.1181, 0.1364, 0.1575, 0.1818, 0.1575, 0.1364, 0.07873, 0.1136, 0.1181, 0.1591, 0.1181, 0.1136, 0.03937, 0.09091, 0.07873, 0.1364, 0.07873, 0.1591, 0.1181, 0.1136, 0.1181, 0.1364, 0.1575, 0.1136, 0.1181, 0.09091, 0.1575, 0.1364, 0.1575, 0.1364, 0.07873, 0.09091, 0.07873, 0.1136, 0.1181, 0.09091, 0.07873, 0.06818, 0.1181, 0.1136, 0.1181, 0.1136, 0.1181, 0.06818, 0.1181, 0.09091, 0.1575, 0.06818, 0.1181, 0.04545, 0.1575, 0.09091, 0.1575, 0.1136, 0.03937, 0.06818, 0.03937, 0.09091, 0.07873, 0.06818, 0.03937, 0.04545, 0.07873, 0.09091, 0.07873, 0.09091, 0.07873, 0.04545, 0.07873, 0.06818, 0.1181, 0.04545, 0.07873, 0.02273, 0.1181, 0.06818, 0.1181, 0.06818, 0.1181, 0.02273, 0.1181, 0.04545, 0.1575, 0.02273, 0.1181, 0.0, 0.1575, 0.04545, 0.1575, 0.5909, 0.1575, 0.5682, 0.1181, 0.5455, 0.1575, 0.6364, 0.1575, 0.6136, 0.1181, 0.5909, 0.1575, 0.6818, 0.1575, 0.6591, 0.1181, 0.6364, 0.1575, 0.5909, 0.1575, 0.6136, 0.1181, 0.5682, 0.1181, 0.6136, 0.1181, 0.5909, 0.07873, 0.5682, 0.1181, 0.6364, 0.1575, 0.6591, 0.1181, 0.6136, 0.1181, 0.6591, 0.1181, 0.6364, 0.07873, 0.6136, 0.1181, 0.6136, 0.1181, 0.6364, 0.07873, 0.5909, 0.07873, 0.6364, 0.07873, 0.6136, 0.03937, 0.5909, 0.07873, 0.6818, 0.1575, 0.7045, 0.1181, 0.6591, 0.1181, 0.7045, 0.1181, 0.6818, 0.07873, 0.6591, 0.1181, 0.6591, 0.1181, 0.6818, 0.07873, 0.6364, 0.07873, 0.6818, 0.07873, 0.6591, 0.03937, 0.6364, 0.07873, 0.6364, 0.07873, 0.6591, 0.03937, 0.6136, 0.03937, 0.6591, 0.03937, 0.6364, 0.0, 0.6136, 0.03937, 0.8864, 0.1181, 0.8636, 0.1575, 0.9091, 0.1575, 0.8636, 0.07873, 0.8409, 0.1181, 0.8864, 0.1181, 0.8409, 0.03937, 0.8182, 0.07873, 0.8636, 0.07873, 0.8864, 0.1181, 0.8409, 0.1181, 0.8636, 0.1575, 0.8409, 0.1181, 0.8182, 0.1575, 0.8636, 0.1575, 0.8636, 0.07873, 0.8182, 0.07873, 0.8409, 0.1181, 0.8182, 0.07873, 0.7955, 0.1181, 0.8409, 0.1181, 0.8409, 0.1181, 0.7955, 0.1181, 0.8182, 0.1575, 0.7955, 0.1181, 0.7727, 0.1575, 0.8182, 0.1575, 0.8409, 0.03937, 0.7955, 0.03937, 0.8182, 0.07873, 0.7955, 0.03937, 0.7727, 0.07873, 0.8182, 0.07873, 0.8182, 0.07873, 0.7727, 0.07873, 0.7955, 0.1181, 0.7727, 0.07873, 0.75, 0.1181, 0.7955, 0.1181, 0.7955, 0.1181, 0.75, 0.1181, 0.7727, 0.1575, 0.75, 0.1181, 0.7273, 0.1575, 0.7727, 0.1575, 0.8989, 0.3326, 0.8877, 0.3149, 0.8636, 0.3149, 0.8864, 0.3543, 0.9391, 0.3149, 0.9467, 0.3285, 0.9467, 0.3285, 0.9391, 0.3149, 0.8864, 0.2756, 0.8636, 0.3149, 0.8877, 0.3149, 0.8989, 0.2973, 0.9227, 0.181, 0.9162, 0.1968, 0.9162, 0.1968, 0.9227, 0.181, 0.01361, 0.181, 0.01741, 0.1876, 0.02273, 0.1968, 0.02273, 0.1968, 0.02664, 0.19, 0.03054, 0.1833, 0.8936, 0.3149, 0.9017, 0.3277, 0.9165, 0.3277, 0.9245, 0.3149, 0.9165, 0.3021, 0.9017, 0.3021, 0.9624, 0.3014, 0.9467, 0.3014, 0.9391, 0.3149, 0.9467, 0.3285, 0.9624, 0.3285, 0.9728, 0.3149, 0.04545, 0.1575, 0.0, 0.1575, 0.009641, 0.1742, 0.03373, 0.1778, 0.9467, 0.3285, 0.9624, 0.3285, 0.9624, 0.3285, 0.9467, 0.3285, 0.9318, 0.3543, 0.9193, 0.3326, 0.8989, 0.3326, 0.8864, 0.3543, 0.9091, 0.1575, 0.8864, 0.1968, 0.9098, 0.1968, 0.9187, 0.1742, 0.9773, 0.3543, 0.9655, 0.334, 0.9439, 0.3334, 0.9318, 0.3543, 0.9439, 0.3334, 0.9341, 0.3149, 0.93, 0.3149, 0.9193, 0.3326, 0.9318, 0.3543, 0.9212, 0.2153, 0.9098, 0.1968, 0.8864, 0.1968, 0.9091, 0.2362, 1.0, 0.3149, 0.9806, 0.3149, 0.9655, 0.334, 0.9773, 0.3543, 0.9318, 0.2756, 0.9193, 0.2973, 0.93, 0.3149, 0.9341, 0.3149, 0.9439, 0.2965, 0.9421, 0.2147, 0.9212, 0.2153, 0.9091, 0.2362, 0.9545, 0.2362, 0.9318, 0.2756, 0.8864, 0.2756, 0.8989, 0.2973, 0.9193, 0.2973, 0.06818, 0.1968, 0.04401, 0.1968, 0.03304, 0.2147, 0.04545, 0.2362, 0.9773, 0.2756, 0.9655, 0.2959, 0.9806, 0.3149, 1.0, 0.3149, 0.06818, 0.1968, 0.04545, 0.1575, 0.03373, 0.1778, 0.04401, 0.1968, 0.9773, 0.2756, 0.9318, 0.2756, 0.9439, 0.2965, 0.9655, 0.2959, 0.9098, 0.1968, 0.9162, 0.1968, 0.9227, 0.181, 0.9187, 0.1742, 0.9212, 0.2153, 0.924, 0.2104, 0.9162, 0.1968, 0.9098, 0.1968, 0.9421, 0.2147, 0.9395, 0.2102, 0.924, 0.2104, 0.9212, 0.2153, 0.04401, 0.1968, 0.03839, 0.1968, 0.03045, 0.2102, 0.03304, 0.2147, 0.03373, 0.1778, 0.03054, 0.1833, 0.03839, 0.1968, 0.04401, 0.1968, 0.8877, 0.3149, 0.8936, 0.3149, 0.9017, 0.3021, 0.8989, 0.2973, 0.8989, 0.3326, 0.9017, 0.3277, 0.8936, 0.3149, 0.8877, 0.3149, 0.9193, 0.3326, 0.9165, 0.3277, 0.9017, 0.3277, 0.8989, 0.3326, 0.93, 0.3149, 0.9245, 0.3149, 0.9165, 0.3277, 0.9193, 0.3326, 0.9193, 0.2973, 0.9165, 0.3021, 0.9245, 0.3149, 0.93, 0.3149, 0.8989, 0.2973, 0.9017, 0.3021, 0.9165, 0.3021, 0.9193, 0.2973, 0.9655, 0.2959, 0.9624, 0.3014, 0.9728, 0.3149, 0.9806, 0.3149, 0.9439, 0.2965, 0.9467, 0.3014, 0.9624, 0.3014, 0.9655, 0.2959, 0.9341, 0.3149, 0.9391, 0.3149, 0.9467, 0.3014, 0.9439, 0.2965, 0.9439, 0.3334, 0.9467, 0.3285, 0.9391, 0.3149, 0.9341, 0.3149, 0.9655, 0.334, 0.9624, 0.3285, 0.9467, 0.3285, 0.9439, 0.3334, 0.9806, 0.3149, 0.9728, 0.3149, 0.9624, 0.3285, 0.9655, 0.334, 0.03054, 0.1833, 0.01361, 0.181, 0.01361, 0.181, 0.03054, 0.1833, 0.009641, 0.1742, 0.01361, 0.181, 0.03054, 0.1833, 0.03373, 0.1778])
me_icosphere_001.materials.append(mat_bowlingballtrim)
me_icosphere_001.materials.append(mat_bowlingball)
me_icosphere_001.use_remesh_fix_poles = True
me_icosphere_001.use_remesh_preserve_attributes = False
me_icosphere_001.use_mirror_vertex_groups = False
me_icosphere_001.update()

# ---- objects
ob_bowlingball = bpy.data.objects.new('BowlingBall', me_icosphere_001)
ob_bowlingballref = bpy.data.objects.new('BowlingBallRef', None)
ob_camera = bpy.data.objects.new('Camera', cam_camera)
ob_point = bpy.data.objects.new('Point', light_point)

# ---- transforms, parenting, visibility, modifiers, constraints
ob_bowlingball.location = (0.0, 0.0, 0.0)
ob_bowlingball.scale = (1.019, 1.019, 1.019)
ob_bowlingball.lineart.crease_threshold = 0.0
_m = ob_bowlingball.modifiers.new('Subdivision', 'SUBSURF')
_m.uv_smooth = 'PRESERVE_CORNERS'
_m.levels = 2
ob_bowlingballref.location = (0.0, 0.0, 0.0)
ob_bowlingballref.rotation_euler = (1.571, 0.0, 0.0)
ob_bowlingballref.empty_display_type = 'IMAGE'
ob_bowlingballref.empty_display_size = 0.22
ob_bowlingballref.empty_image_depth = 'FRONT'
ob_bowlingballref.use_empty_image_alpha = True
ob_bowlingballref.empty_image_side = 'FRONT'
ob_bowlingballref.color = (1.0, 1.0, 1.0, 0.2821)
ob_bowlingballref.lineart.crease_threshold = 0.0
ob_camera.location = (-0.3296, -0.3115, 0.01834)
ob_camera.rotation_euler = (1.549, 5.174e-06, -0.8863)
ob_camera.lineart.crease_threshold = 0.0
ob_point.location = (-2.382, -1.003, 2.032)
ob_point.lineart.crease_threshold = 0.0

# ---- collection membership
col_collection.objects.link(ob_bowlingball)
col_collection.objects.link(ob_bowlingballref)
col_collection.objects.link(ob_camera)
col_collection.objects.link(ob_point)

# ---- scene / render settings (as saved in the file)
scene.camera = ob_camera
scene.frame_start = 1; scene.frame_end = 250; scene.frame_set(1)
scene.render.engine = 'BLENDER_EEVEE_NEXT'
scene.cycles.use_denoising = False
scene.cycles.samples = 128
scene.cycles.sampling_pattern = 'TABULATED_SOBOL'
scene.cycles.use_adaptive_sampling = False
scene.cycles.use_light_tree = False
scene.view_settings.view_transform = 'Filmic'
bpy.context.view_layer.update()
